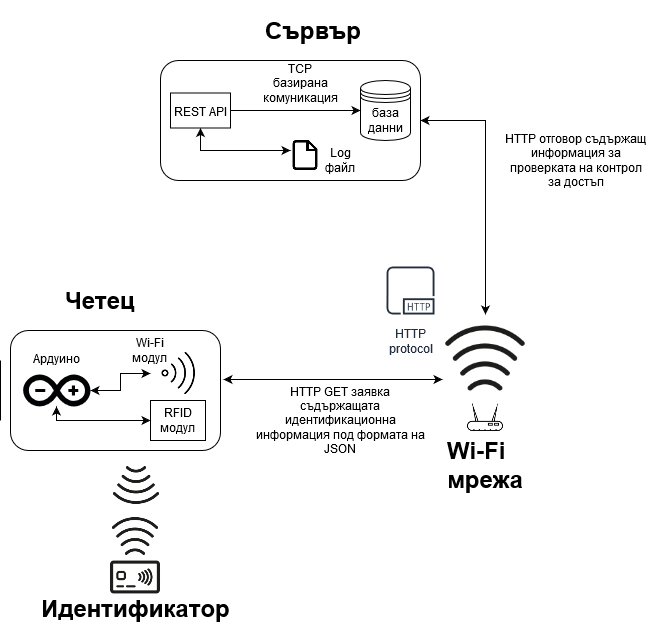

The diagram above was exported from draw.io. Its source (the exported page's mxGraphModel, read from the mxfile embedded in the PNG):
<mxGraphModel dx="1346" dy="817" grid="1" gridSize="10" guides="1" tooltips="1" connect="1" arrows="1" fold="1" page="1" pageScale="1" pageWidth="850" pageHeight="1100" math="0" shadow="0">
  <root>
    <mxCell id="0" />
    <mxCell id="1" parent="0" />
    <mxCell id="09XGv41mtsADDE90TomU-53" style="edgeStyle=orthogonalEdgeStyle;rounded=0;orthogonalLoop=1;jettySize=auto;html=1;exitX=1;exitY=0.5;exitDx=0;exitDy=0;startArrow=classic;startFill=1;entryX=1;entryY=0.5;entryDx=0;entryDy=0;" edge="1" parent="1" source="09XGv41mtsADDE90TomU-1" target="09XGv41mtsADDE90TomU-73">
      <mxGeometry relative="1" as="geometry">
        <mxPoint x="559" y="330" as="targetPoint" />
      </mxGeometry>
    </mxCell>
    <mxCell id="09XGv41mtsADDE90TomU-1" value="" style="rounded=1;whiteSpace=wrap;html=1;" vertex="1" parent="1">
      <mxGeometry x="240" y="90" width="260" height="120" as="geometry" />
    </mxCell>
    <mxCell id="09XGv41mtsADDE90TomU-4" value="база данни" style="shape=datastore;whiteSpace=wrap;html=1;" vertex="1" parent="1">
      <mxGeometry x="440" y="110" width="50" height="60" as="geometry" />
    </mxCell>
    <mxCell id="09XGv41mtsADDE90TomU-7" style="edgeStyle=orthogonalEdgeStyle;rounded=0;orthogonalLoop=1;jettySize=auto;html=1;exitX=1;exitY=0.5;exitDx=0;exitDy=0;entryX=0;entryY=0.5;entryDx=0;entryDy=0;" edge="1" parent="1" source="09XGv41mtsADDE90TomU-5" target="09XGv41mtsADDE90TomU-4">
      <mxGeometry relative="1" as="geometry" />
    </mxCell>
    <mxCell id="09XGv41mtsADDE90TomU-94" style="edgeStyle=orthogonalEdgeStyle;rounded=0;orthogonalLoop=1;jettySize=auto;html=1;startArrow=classic;startFill=1;fontSize=12;" edge="1" parent="1" source="09XGv41mtsADDE90TomU-5" target="09XGv41mtsADDE90TomU-83">
      <mxGeometry relative="1" as="geometry">
        <Array as="points">
          <mxPoint x="280" y="180" />
        </Array>
      </mxGeometry>
    </mxCell>
    <mxCell id="09XGv41mtsADDE90TomU-5" value="REST API" style="rounded=0;whiteSpace=wrap;html=1;" vertex="1" parent="1">
      <mxGeometry x="250" y="122.5" width="60" height="35" as="geometry" />
    </mxCell>
    <mxCell id="09XGv41mtsADDE90TomU-8" value="&lt;div&gt;TCP базирана комуникация&lt;/div&gt;" style="text;html=1;strokeColor=none;fillColor=none;align=center;verticalAlign=middle;whiteSpace=wrap;rounded=0;" vertex="1" parent="1">
      <mxGeometry x="360" y="102.5" width="40" height="20" as="geometry" />
    </mxCell>
    <mxCell id="09XGv41mtsADDE90TomU-52" style="edgeStyle=orthogonalEdgeStyle;rounded=0;orthogonalLoop=1;jettySize=auto;html=1;startArrow=classic;startFill=1;entryX=0.25;entryY=0;entryDx=0;entryDy=0;" edge="1" parent="1" target="09XGv41mtsADDE90TomU-73">
      <mxGeometry relative="1" as="geometry">
        <mxPoint x="303" y="409" as="sourcePoint" />
        <mxPoint x="490" y="410" as="targetPoint" />
      </mxGeometry>
    </mxCell>
    <mxCell id="09XGv41mtsADDE90TomU-31" value="" style="rounded=1;whiteSpace=wrap;html=1;" vertex="1" parent="1">
      <mxGeometry x="90" y="360" width="210" height="120" as="geometry" />
    </mxCell>
    <mxCell id="09XGv41mtsADDE90TomU-33" value="&lt;div&gt;RFID&lt;/div&gt;&lt;div&gt;модул&lt;/div&gt;" style="rounded=0;whiteSpace=wrap;html=1;" vertex="1" parent="1">
      <mxGeometry x="230" y="430" width="55" height="40" as="geometry" />
    </mxCell>
    <mxCell id="09XGv41mtsADDE90TomU-51" value="HTTP&#10;protocol" style="outlineConnect=0;fontColor=#232F3E;gradientColor=none;strokeColor=#232F3E;fillColor=#ffffff;dashed=0;verticalLabelPosition=bottom;verticalAlign=top;align=center;html=1;fontSize=12;fontStyle=0;aspect=fixed;shape=mxgraph.aws4.resourceIcon;resIcon=mxgraph.aws4.http_protocol;" vertex="1" parent="1">
      <mxGeometry x="460" y="290" width="60" height="60" as="geometry" />
    </mxCell>
    <mxCell id="09XGv41mtsADDE90TomU-81" style="edgeStyle=orthogonalEdgeStyle;rounded=0;orthogonalLoop=1;jettySize=auto;html=1;entryX=0;entryY=0.5;entryDx=0;entryDy=0;startArrow=classic;startFill=1;fontSize=12;" edge="1" parent="1" source="09XGv41mtsADDE90TomU-63" target="09XGv41mtsADDE90TomU-33">
      <mxGeometry relative="1" as="geometry">
        <Array as="points">
          <mxPoint x="136" y="450" />
        </Array>
      </mxGeometry>
    </mxCell>
    <mxCell id="09XGv41mtsADDE90TomU-82" style="edgeStyle=orthogonalEdgeStyle;rounded=0;orthogonalLoop=1;jettySize=auto;html=1;startArrow=classic;startFill=1;fontSize=12;" edge="1" parent="1" source="09XGv41mtsADDE90TomU-63" target="09XGv41mtsADDE90TomU-70">
      <mxGeometry relative="1" as="geometry" />
    </mxCell>
    <mxCell id="09XGv41mtsADDE90TomU-63" value="" style="outlineConnect=0;html=1;align=center;labelPosition=center;verticalLabelPosition=bottom;verticalAlign=top;shape=mxgraph.weblogos.arduino;fillColor=#010203;strokeColor=none;strokeWidth=1;gradientColor=none;fontSize=12;" vertex="1" parent="1">
      <mxGeometry x="102.6" y="404" width="67.4" height="32" as="geometry" />
    </mxCell>
    <mxCell id="09XGv41mtsADDE90TomU-66" value="" style="shape=image;html=1;verticalAlign=top;verticalLabelPosition=bottom;labelBackgroundColor=#ffffff;imageAspect=0;aspect=fixed;image=https://cdn0.iconfinder.com/data/icons/elasto-online-store/26/00-ELASTOFONT-STORE-READY_contactless-128.png;rotation=90;" vertex="1" parent="1">
      <mxGeometry x="190" y="490" width="50" height="50" as="geometry" />
    </mxCell>
    <mxCell id="09XGv41mtsADDE90TomU-67" value="" style="shape=image;html=1;verticalAlign=top;verticalLabelPosition=bottom;labelBackgroundColor=#ffffff;imageAspect=0;aspect=fixed;image=https://cdn0.iconfinder.com/data/icons/elasto-online-store/26/00-ELASTOFONT-STORE-READY_contactless-card-128.png" vertex="1" parent="1">
      <mxGeometry x="188" y="580" width="54" height="54" as="geometry" />
    </mxCell>
    <mxCell id="09XGv41mtsADDE90TomU-69" value="" style="shape=image;html=1;verticalAlign=top;verticalLabelPosition=bottom;labelBackgroundColor=#ffffff;imageAspect=0;aspect=fixed;image=https://cdn0.iconfinder.com/data/icons/elasto-online-store/26/00-ELASTOFONT-STORE-READY_contactless-128.png;rotation=-90;" vertex="1" parent="1">
      <mxGeometry x="190" y="540" width="50" height="50" as="geometry" />
    </mxCell>
    <mxCell id="09XGv41mtsADDE90TomU-70" value="" style="shape=image;html=1;verticalAlign=top;verticalLabelPosition=bottom;labelBackgroundColor=#ffffff;imageAspect=0;aspect=fixed;image=https://cdn3.iconfinder.com/data/icons/sympletts-free-sampler/128/wi-fi-128.png;rotation=90;" vertex="1" parent="1">
      <mxGeometry x="230" y="376" width="54" height="54" as="geometry" />
    </mxCell>
    <mxCell id="09XGv41mtsADDE90TomU-71" value="" style="shape=image;html=1;verticalAlign=top;verticalLabelPosition=bottom;labelBackgroundColor=#ffffff;imageAspect=0;aspect=fixed;image=https://cdn2.iconfinder.com/data/icons/home-appliances-furnitures/100/wifi-128.png" vertex="1" parent="1">
      <mxGeometry x="541" y="422" width="48" height="48" as="geometry" />
    </mxCell>
    <mxCell id="09XGv41mtsADDE90TomU-73" value="" style="shape=image;html=1;verticalAlign=top;verticalLabelPosition=bottom;labelBackgroundColor=#ffffff;imageAspect=0;aspect=fixed;image=https://cdn0.iconfinder.com/data/icons/elasto-online-store/26/00-ELASTOFONT-STORE-READY_contactless-128.png;rotation=-90;" vertex="1" parent="1">
      <mxGeometry x="522" y="344" width="86" height="86" as="geometry" />
    </mxCell>
    <mxCell id="09XGv41mtsADDE90TomU-78" value="&lt;div&gt;Wi-Fi&lt;/div&gt;&lt;div&gt;модул&lt;br&gt;&lt;/div&gt;" style="text;html=1;strokeColor=none;fillColor=none;align=center;verticalAlign=middle;whiteSpace=wrap;rounded=0;" vertex="1" parent="1">
      <mxGeometry x="210" y="370" width="40" height="20" as="geometry" />
    </mxCell>
    <mxCell id="09XGv41mtsADDE90TomU-79" value="Ардуино" style="text;html=1;strokeColor=none;fillColor=none;align=center;verticalAlign=middle;whiteSpace=wrap;rounded=0;" vertex="1" parent="1">
      <mxGeometry x="116" y="377" width="40" height="20" as="geometry" />
    </mxCell>
    <mxCell id="09XGv41mtsADDE90TomU-83" value="" style="shape=image;html=1;verticalAlign=top;verticalLabelPosition=bottom;labelBackgroundColor=#ffffff;imageAspect=0;aspect=fixed;image=https://cdn0.iconfinder.com/data/icons/feather/96/591262-file-128.png;strokeColor=#000000;strokeWidth=1;fillColor=#010203;gradientColor=none;fontSize=12;" vertex="1" parent="1">
      <mxGeometry x="370" y="170" width="30" height="30" as="geometry" />
    </mxCell>
    <mxCell id="09XGv41mtsADDE90TomU-86" value="&lt;h1&gt;Четец&lt;/h1&gt;" style="text;html=1;strokeColor=none;fillColor=none;spacing=5;spacingTop=-20;whiteSpace=wrap;overflow=hidden;rounded=0;fontSize=12;" vertex="1" parent="1">
      <mxGeometry x="140" y="310" width="90" height="40" as="geometry" />
    </mxCell>
    <mxCell id="09XGv41mtsADDE90TomU-87" value="&lt;h1&gt;Сървър&lt;br&gt;&lt;/h1&gt;" style="text;html=1;strokeColor=none;fillColor=none;spacing=5;spacingTop=-20;whiteSpace=wrap;overflow=hidden;rounded=0;fontSize=12;" vertex="1" parent="1">
      <mxGeometry x="340" y="40" width="110" height="40" as="geometry" />
    </mxCell>
    <mxCell id="09XGv41mtsADDE90TomU-88" value="&lt;h1&gt;Идентификатор&lt;br&gt;&lt;/h1&gt;" style="text;html=1;strokeColor=none;fillColor=none;spacing=5;spacingTop=-20;whiteSpace=wrap;overflow=hidden;rounded=0;fontSize=12;" vertex="1" parent="1">
      <mxGeometry x="116" y="618" width="204" height="40" as="geometry" />
    </mxCell>
    <mxCell id="09XGv41mtsADDE90TomU-89" value="Log файл" style="text;html=1;strokeColor=none;fillColor=none;align=center;verticalAlign=middle;whiteSpace=wrap;rounded=0;fontSize=12;" vertex="1" parent="1">
      <mxGeometry x="400" y="180" width="40" height="20" as="geometry" />
    </mxCell>
    <mxCell id="09XGv41mtsADDE90TomU-95" value="HTTP GET заявка съдържащата идентификационна информация под формата на JSON" style="text;html=1;strokeColor=none;fillColor=none;align=center;verticalAlign=middle;whiteSpace=wrap;rounded=0;fontSize=12;" vertex="1" parent="1">
      <mxGeometry x="330" y="440" width="180" height="20" as="geometry" />
    </mxCell>
    <mxCell id="09XGv41mtsADDE90TomU-97" value="&lt;h1&gt;Wi-Fi мрежа&lt;br&gt;&lt;/h1&gt;" style="text;html=1;strokeColor=none;fillColor=none;spacing=5;spacingTop=-20;whiteSpace=wrap;overflow=hidden;rounded=0;fontSize=12;" vertex="1" parent="1">
      <mxGeometry x="522" y="460" width="90" height="70" as="geometry" />
    </mxCell>
    <mxCell id="09XGv41mtsADDE90TomU-101" value="&lt;div&gt;HTTP отговор съдържащ информация за проверката на контрол за достъп&lt;/div&gt;" style="text;html=1;strokeColor=none;fillColor=none;align=center;verticalAlign=middle;whiteSpace=wrap;rounded=0;fontSize=12;" vertex="1" parent="1">
      <mxGeometry x="580" y="180" width="151" height="20" as="geometry" />
    </mxCell>
    <mxCell id="09XGv41mtsADDE90TomU-102" value="" style="endArrow=none;html=1;fontSize=12;" edge="1" parent="1">
      <mxGeometry width="50" height="50" relative="1" as="geometry">
        <mxPoint x="80" y="450" as="sourcePoint" />
        <mxPoint x="80" y="390" as="targetPoint" />
      </mxGeometry>
    </mxCell>
  </root>
</mxGraphModel>